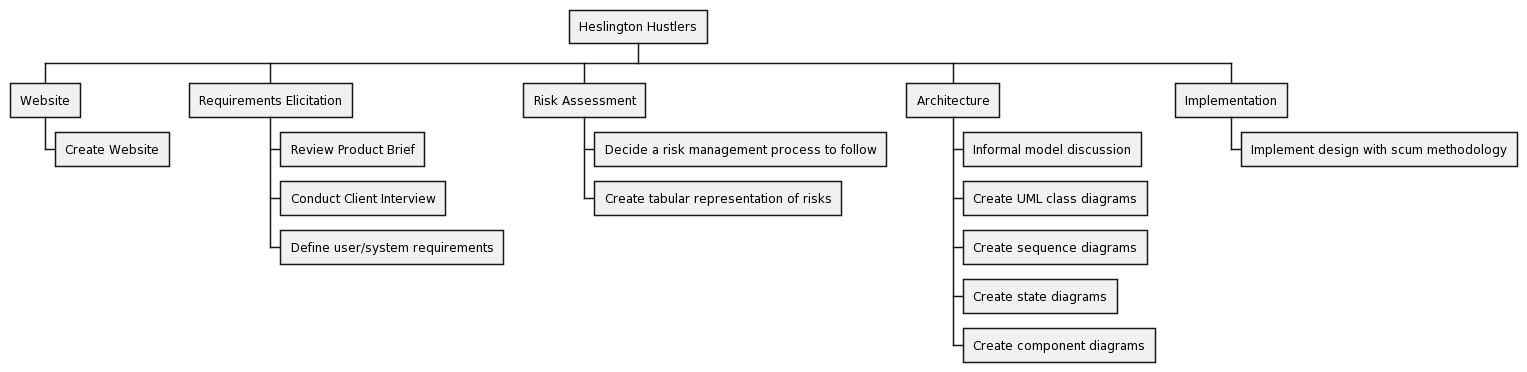

The diagram above was rendered by PlantUML. Its source (embedded in the PNG):
@startwbs
* Heslington Hustlers

** Website
*** Create Website

** Requirements Elicitation
*** Review Product Brief
*** Conduct Client Interview
*** Define user/system requirements

** Risk Assessment
*** Decide a risk management process to follow
*** Create tabular representation of risks

** Architecture
*** Informal model discussion
*** Create UML class diagrams
*** Create sequence diagrams
*** Create state diagrams
*** Create component diagrams

** Implementation
*** Implement design with scum methodology
@endwbs